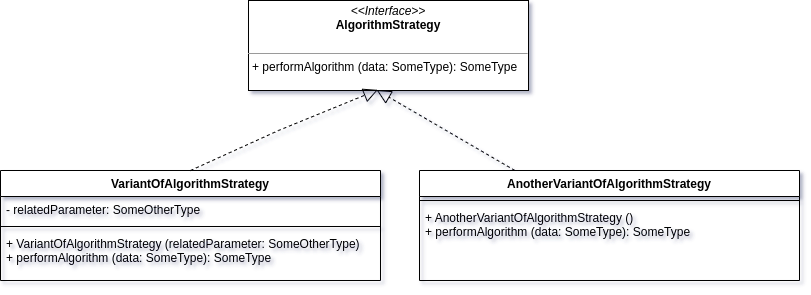

The diagram above was exported from draw.io. Its source (the exported page's mxGraphModel, read from the mxfile embedded in the PNG):
<mxGraphModel dx="1178" dy="491" grid="1" gridSize="10" guides="1" tooltips="1" connect="1" arrows="1" fold="1" page="1" pageScale="1" pageWidth="1100" pageHeight="850" background="none" math="0" shadow="0">
  <root>
    <object label="" id="0">
      <mxCell />
    </object>
    <mxCell id="1" parent="0" />
    <mxCell id="QhL1akDRhhaR5ccEP_RB-4" value="&lt;p style=&quot;margin: 0px ; margin-top: 4px ; text-align: center&quot;&gt;&lt;i&gt;&amp;lt;&amp;lt;Interface&amp;gt;&amp;gt;&lt;/i&gt;&lt;br&gt;&lt;b&gt;AlgorithmStrategy&lt;/b&gt;&lt;/p&gt;&lt;p style=&quot;margin: 0px ; margin-left: 4px&quot;&gt;&lt;br&gt;&lt;/p&gt;&lt;hr size=&quot;1&quot;&gt;&lt;p style=&quot;margin: 0px ; margin-left: 4px&quot;&gt;+ performAlgorithm (data: SomeType): SomeType&lt;br&gt;&lt;/p&gt;" style="verticalAlign=top;align=left;overflow=fill;fontSize=12;fontFamily=Helvetica;html=1;" vertex="1" parent="1">
      <mxGeometry x="400" y="330" width="280" height="90" as="geometry" />
    </mxCell>
    <mxCell id="QhL1akDRhhaR5ccEP_RB-6" value="VariantOfAlgorithmStrategy" style="swimlane;fontStyle=1;align=center;verticalAlign=top;childLayout=stackLayout;horizontal=1;startSize=26;horizontalStack=0;resizeParent=1;resizeParentMax=0;resizeLast=0;collapsible=1;marginBottom=0;" vertex="1" parent="1">
      <mxGeometry x="152" y="500" width="380" height="110" as="geometry" />
    </mxCell>
    <mxCell id="QhL1akDRhhaR5ccEP_RB-7" value="- relatedParameter: SomeOtherType" style="text;strokeColor=none;fillColor=none;align=left;verticalAlign=top;spacingLeft=4;spacingRight=4;overflow=hidden;rotatable=0;points=[[0,0.5],[1,0.5]];portConstraint=eastwest;" vertex="1" parent="QhL1akDRhhaR5ccEP_RB-6">
      <mxGeometry y="26" width="380" height="26" as="geometry" />
    </mxCell>
    <mxCell id="QhL1akDRhhaR5ccEP_RB-8" value="" style="line;strokeWidth=1;fillColor=none;align=left;verticalAlign=middle;spacingTop=-1;spacingLeft=3;spacingRight=3;rotatable=0;labelPosition=right;points=[];portConstraint=eastwest;" vertex="1" parent="QhL1akDRhhaR5ccEP_RB-6">
      <mxGeometry y="52" width="380" height="8" as="geometry" />
    </mxCell>
    <mxCell id="QhL1akDRhhaR5ccEP_RB-9" value="+ VariantOfAlgorithmStrategy (relatedParameter: SomeOtherType)&#10;+ performAlgorithm (data: SomeType): SomeType" style="text;strokeColor=none;fillColor=none;align=left;verticalAlign=top;spacingLeft=4;spacingRight=4;overflow=hidden;rotatable=0;points=[[0,0.5],[1,0.5]];portConstraint=eastwest;" vertex="1" parent="QhL1akDRhhaR5ccEP_RB-6">
      <mxGeometry y="60" width="380" height="50" as="geometry" />
    </mxCell>
    <mxCell id="QhL1akDRhhaR5ccEP_RB-11" value="AnotherVariantOfAlgorithmStrategy" style="swimlane;fontStyle=1;align=center;verticalAlign=top;childLayout=stackLayout;horizontal=1;startSize=26;horizontalStack=0;resizeParent=1;resizeParentMax=0;resizeLast=0;collapsible=1;marginBottom=0;" vertex="1" parent="1">
      <mxGeometry x="571" y="500" width="380" height="110" as="geometry" />
    </mxCell>
    <mxCell id="QhL1akDRhhaR5ccEP_RB-13" value="" style="line;strokeWidth=1;fillColor=none;align=left;verticalAlign=middle;spacingTop=-1;spacingLeft=3;spacingRight=3;rotatable=0;labelPosition=right;points=[];portConstraint=eastwest;" vertex="1" parent="QhL1akDRhhaR5ccEP_RB-11">
      <mxGeometry y="26" width="380" height="8" as="geometry" />
    </mxCell>
    <mxCell id="QhL1akDRhhaR5ccEP_RB-14" value="+ AnotherVariantOfAlgorithmStrategy ()&#10;+ performAlgorithm (data: SomeType): SomeType" style="text;strokeColor=none;fillColor=none;align=left;verticalAlign=top;spacingLeft=4;spacingRight=4;overflow=hidden;rotatable=0;points=[[0,0.5],[1,0.5]];portConstraint=eastwest;" vertex="1" parent="QhL1akDRhhaR5ccEP_RB-11">
      <mxGeometry y="34" width="380" height="76" as="geometry" />
    </mxCell>
    <mxCell id="QhL1akDRhhaR5ccEP_RB-10" value="" style="endArrow=block;dashed=1;endFill=0;endSize=12;html=1;rounded=0;exitX=0.5;exitY=0;exitDx=0;exitDy=0;entryX=0.462;entryY=0.993;entryDx=0;entryDy=0;entryPerimeter=0;" edge="1" parent="1" source="QhL1akDRhhaR5ccEP_RB-6" target="QhL1akDRhhaR5ccEP_RB-4">
      <mxGeometry width="160" relative="1" as="geometry">
        <mxPoint x="480" y="450" as="sourcePoint" />
        <mxPoint x="640" y="450" as="targetPoint" />
        <Array as="points">
          <mxPoint x="430" y="460" />
        </Array>
      </mxGeometry>
    </mxCell>
    <mxCell id="QhL1akDRhhaR5ccEP_RB-15" value="" style="endArrow=block;dashed=1;endFill=0;endSize=12;html=1;rounded=0;entryX=0.458;entryY=0.996;entryDx=0;entryDy=0;entryPerimeter=0;" edge="1" parent="1" source="QhL1akDRhhaR5ccEP_RB-11" target="QhL1akDRhhaR5ccEP_RB-4">
      <mxGeometry width="160" relative="1" as="geometry">
        <mxPoint x="620" y="480" as="sourcePoint" />
        <mxPoint x="534.74" y="429.3699999999999" as="targetPoint" />
        <Array as="points" />
      </mxGeometry>
    </mxCell>
  </root>
</mxGraphModel>